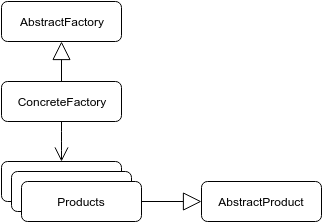

The diagram above was exported from draw.io. Its source (the exported page's mxGraphModel, read from the mxfile embedded in the PNG):
<mxGraphModel dx="1369" dy="774" grid="1" gridSize="10" guides="1" tooltips="1" connect="1" arrows="1" fold="1" page="1" pageScale="1" pageWidth="826" pageHeight="1169" background="#ffffff" math="0" shadow="0">
  <root>
    <mxCell id="0" />
    <mxCell id="1" parent="0" />
    <mxCell id="3" value="AbstractFactory" style="rounded=1;whiteSpace=wrap;html=1;" vertex="1" parent="1">
      <mxGeometry x="280" y="80" width="120" height="40" as="geometry" />
    </mxCell>
    <mxCell id="4" value="ConcreteFactory" style="rounded=1;whiteSpace=wrap;html=1;" vertex="1" parent="1">
      <mxGeometry x="280" y="160" width="120" height="40" as="geometry" />
    </mxCell>
    <mxCell id="5" value="Director" style="rounded=1;whiteSpace=wrap;html=1;" vertex="1" parent="1">
      <mxGeometry x="280" y="240" width="120" height="40" as="geometry" />
    </mxCell>
    <mxCell id="7" value="Director" style="rounded=1;whiteSpace=wrap;html=1;" vertex="1" parent="1">
      <mxGeometry x="290" y="250" width="120" height="40" as="geometry" />
    </mxCell>
    <mxCell id="8" value="Products" style="rounded=1;whiteSpace=wrap;html=1;" vertex="1" parent="1">
      <mxGeometry x="300" y="260" width="120" height="40" as="geometry" />
    </mxCell>
    <mxCell id="9" value="" style="endArrow=block;endSize=16;endFill=0;html=1;exitX=0.5;exitY=0;entryX=0.5;entryY=1;" edge="1" parent="1" source="4" target="3">
      <mxGeometry width="160" relative="1" as="geometry">
        <mxPoint x="10" y="10" as="sourcePoint" />
        <mxPoint x="170" y="10" as="targetPoint" />
      </mxGeometry>
    </mxCell>
    <mxCell id="10" value="" style="endArrow=open;html=1;endSize=12;startArrow=none;startSize=14;startFill=0;edgeStyle=orthogonalEdgeStyle;align=left;verticalAlign=bottom;exitX=0.5;exitY=1;entryX=0.5;entryY=0;" edge="1" parent="1" source="4" target="5">
      <mxGeometry x="-1" y="3" relative="1" as="geometry">
        <mxPoint x="10" y="10" as="sourcePoint" />
        <mxPoint x="170" y="10" as="targetPoint" />
        <Array as="points">
          <mxPoint x="340" y="220" />
          <mxPoint x="340" y="220" />
        </Array>
      </mxGeometry>
    </mxCell>
    <mxCell id="12" value="AbstractProduct" style="rounded=1;whiteSpace=wrap;html=1;" vertex="1" parent="1">
      <mxGeometry x="480" y="260" width="120" height="40" as="geometry" />
    </mxCell>
    <mxCell id="13" value="" style="endArrow=block;endSize=16;endFill=0;html=1;exitX=1;exitY=0.5;entryX=0;entryY=0.5;" edge="1" parent="1" source="8" target="12">
      <mxGeometry x="350" y="130" width="160" as="geometry">
        <mxPoint x="350" y="170" as="sourcePoint" />
        <mxPoint x="350" y="130" as="targetPoint" />
      </mxGeometry>
    </mxCell>
  </root>
</mxGraphModel>